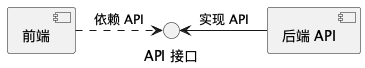

The diagram above was rendered by PlantUML. Its source (embedded in the PNG):
@startuml
component "前端" as Frontend
interface "API 接口" as API_Interface
component "后端 API" as Backend

Frontend .> API_Interface : 依赖 API
API_Interface <- Backend  : 实现 API
@enduml